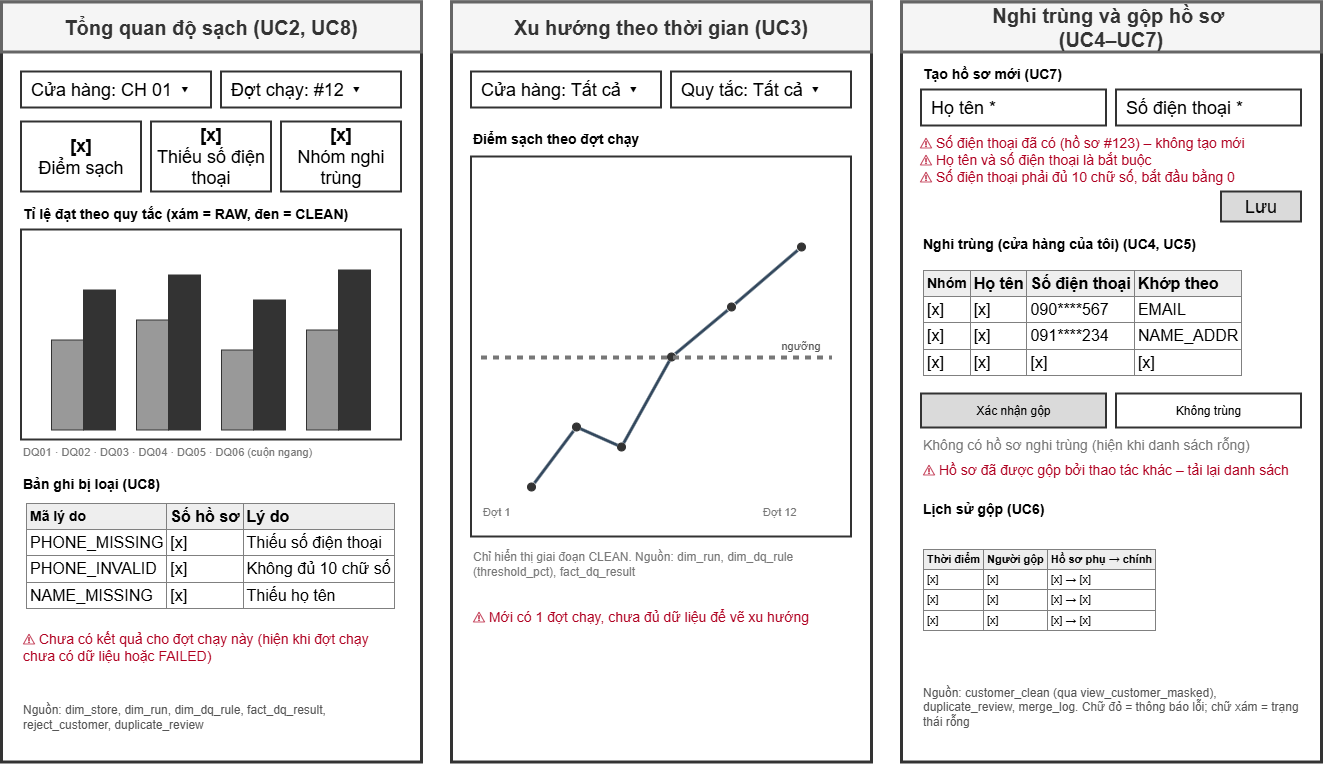

The diagram above was exported from draw.io. Its source (the exported page's mxGraphModel, read from the mxfile embedded in the PNG):
<mxGraphModel dx="1373" dy="877" grid="0" gridSize="10" guides="1" tooltips="1" connect="1" arrows="1" fold="1" page="1" pageScale="1" pageWidth="1450" pageHeight="900" math="0" shadow="0">
  <root>
    <mxCell id="0" />
    <mxCell id="1" parent="0" />
    <mxCell id="c2" parent="1" style="html=1;whiteSpace=wrap;fillColor=#ffffff;strokeColor=#333333;strokeWidth=3;" value="" vertex="1">
      <mxGeometry height="760" width="420" x="20" y="20" as="geometry" />
    </mxCell>
    <mxCell id="c3" parent="1" style="html=1;whiteSpace=wrap;fillColor=#f5f5f5;strokeColor=#666666;strokeWidth=3;fontStyle=1;fontSize=14;fontColor=#333333;" value="&lt;font style=&quot;font-size: 20px;&quot;&gt;Tổng quan độ sạch (UC2, UC8)&lt;/font&gt;" vertex="1">
      <mxGeometry height="50" width="420" x="20" y="20" as="geometry" />
    </mxCell>
    <mxCell id="c4" parent="1" style="html=1;whiteSpace=wrap;fillColor=#ffffff;strokeColor=#333333;strokeWidth=2;align=left;spacingLeft=8;fontSize=12;" value="&lt;font style=&quot;font-size: 18px;&quot;&gt;Cửa hàng: CH 01 ▾&lt;/font&gt;" vertex="1">
      <mxGeometry height="36" width="190" x="40" y="90" as="geometry" />
    </mxCell>
    <mxCell id="c5" parent="1" style="html=1;whiteSpace=wrap;fillColor=#ffffff;strokeColor=#333333;strokeWidth=2;align=left;spacingLeft=8;fontSize=12;" value="&lt;font style=&quot;font-size: 18px;&quot;&gt;Đợt chạy: #12 ▾&lt;/font&gt;" vertex="1">
      <mxGeometry height="36" width="180" x="240" y="90" as="geometry" />
    </mxCell>
    <mxCell id="c6" parent="1" style="html=1;whiteSpace=wrap;fillColor=#ffffff;strokeColor=#333333;strokeWidth=2;align=center;fontSize=12;" value="&lt;font style=&quot;font-size: 18px;&quot;&gt;&lt;b&gt;[x]&lt;/b&gt;&lt;br&gt;Điểm sạch&lt;/font&gt;" vertex="1">
      <mxGeometry height="70" width="120" x="40" y="140" as="geometry" />
    </mxCell>
    <mxCell id="c7" parent="1" style="html=1;whiteSpace=wrap;fillColor=#ffffff;strokeColor=#333333;strokeWidth=2;align=center;fontSize=12;" value="&lt;font style=&quot;font-size: 18px;&quot;&gt;&lt;b&gt;[x]&lt;/b&gt;&lt;br&gt;Thiếu số điện thoại&lt;/font&gt;" vertex="1">
      <mxGeometry height="70" width="120" x="170" y="140" as="geometry" />
    </mxCell>
    <mxCell id="c8" parent="1" style="html=1;whiteSpace=wrap;fillColor=#ffffff;strokeColor=#333333;strokeWidth=2;align=center;fontSize=12;" value="&lt;font style=&quot;font-size: 18px;&quot;&gt;&lt;b&gt;[x]&lt;/b&gt;&lt;br&gt;Nhóm nghi trùng&lt;/font&gt;" vertex="1">
      <mxGeometry height="70" width="120" x="300" y="140" as="geometry" />
    </mxCell>
    <mxCell id="c9" parent="1" style="html=1;whiteSpace=wrap;fillColor=none;strokeColor=none;align=left;fontStyle=1;fontSize=12;" value="&lt;font style=&quot;font-size: 14px;&quot;&gt;Tỉ lệ đạt theo quy tắc (xám = RAW, đen = CLEAN)&lt;/font&gt;" vertex="1">
      <mxGeometry height="24" width="380" x="40" y="220" as="geometry" />
    </mxCell>
    <mxCell id="c10" parent="1" style="html=1;whiteSpace=wrap;fillColor=#ffffff;strokeColor=#333333;strokeWidth=2;align=left;spacingLeft=8;fontSize=12;" value="" vertex="1">
      <mxGeometry height="210" width="380" x="40" y="248" as="geometry" />
    </mxCell>
    <mxCell id="c11" parent="1" style="html=1;whiteSpace=wrap;fillColor=#999999;strokeColor=#333333;" value="" vertex="1">
      <mxGeometry height="90" width="32" x="70" y="358" as="geometry" />
    </mxCell>
    <mxCell id="c12" parent="1" style="html=1;whiteSpace=wrap;fillColor=#333333;strokeColor=#333333;" value="" vertex="1">
      <mxGeometry height="140" width="32" x="102" y="308" as="geometry" />
    </mxCell>
    <mxCell id="c13" parent="1" style="html=1;whiteSpace=wrap;fillColor=#999999;strokeColor=#333333;" value="" vertex="1">
      <mxGeometry height="110" width="32" x="155" y="338" as="geometry" />
    </mxCell>
    <mxCell id="c14" parent="1" style="html=1;whiteSpace=wrap;fillColor=#333333;strokeColor=#333333;" value="" vertex="1">
      <mxGeometry height="155" width="32" x="187" y="293" as="geometry" />
    </mxCell>
    <mxCell id="c15" parent="1" style="html=1;whiteSpace=wrap;fillColor=#999999;strokeColor=#333333;" value="" vertex="1">
      <mxGeometry height="80" width="32" x="240" y="368" as="geometry" />
    </mxCell>
    <mxCell id="c16" parent="1" style="html=1;whiteSpace=wrap;fillColor=#333333;strokeColor=#333333;" value="" vertex="1">
      <mxGeometry height="130" width="32" x="272" y="318" as="geometry" />
    </mxCell>
    <mxCell id="c17" parent="1" style="html=1;whiteSpace=wrap;fillColor=#999999;strokeColor=#333333;" value="" vertex="1">
      <mxGeometry height="100" width="32" x="325" y="348" as="geometry" />
    </mxCell>
    <mxCell id="c18" parent="1" style="html=1;whiteSpace=wrap;fillColor=#333333;strokeColor=#333333;" value="" vertex="1">
      <mxGeometry height="160" width="32" x="357" y="288" as="geometry" />
    </mxCell>
    <mxCell id="c19" parent="1" style="html=1;whiteSpace=wrap;fillColor=none;strokeColor=none;align=left;fontColor=#777777;fontSize=11;" value="DQ01 · DQ02 · DQ03 · DQ04 · DQ05 · DQ06 (cuộn ngang)" vertex="1">
      <mxGeometry height="20" width="380" x="40" y="460" as="geometry" />
    </mxCell>
    <mxCell id="c20" parent="1" style="html=1;whiteSpace=wrap;fillColor=none;strokeColor=none;align=left;fontStyle=1;fontSize=12;" value="&lt;font style=&quot;font-size: 14px;&quot;&gt;Bản ghi bị loại (UC8)&lt;/font&gt;" vertex="1">
      <mxGeometry height="24" width="380" x="40" y="490" as="geometry" />
    </mxCell>
    <mxCell id="c21" parent="1" style="html=1;whiteSpace=wrap;fillColor=#ffffff;strokeColor=none;align=left;verticalAlign=top;" value="&lt;table border=&quot;1&quot; cellpadding=&quot;3&quot; style=&quot;border-collapse: collapse; width: 100%;&quot;&gt;&lt;tbody&gt;&lt;tr&gt;&lt;th bgcolor=&quot;#EEEEEE&quot;&gt;&lt;font style=&quot;font-size: 14px;&quot;&gt;Mã lý do&lt;/font&gt;&lt;/th&gt;&lt;th bgcolor=&quot;#EEEEEE&quot;&gt;&lt;font size=&quot;3&quot;&gt;Số hồ sơ&lt;/font&gt;&lt;/th&gt;&lt;th bgcolor=&quot;#EEEEEE&quot;&gt;&lt;font size=&quot;3&quot;&gt;Lý do&lt;/font&gt;&lt;/th&gt;&lt;/tr&gt;&lt;tr&gt;&lt;td&gt;&lt;font size=&quot;3&quot;&gt;PHONE_MISSING&lt;/font&gt;&lt;/td&gt;&lt;td&gt;&lt;font size=&quot;3&quot;&gt;[x]&lt;/font&gt;&lt;/td&gt;&lt;td&gt;&lt;font size=&quot;3&quot;&gt;Thiếu số điện thoại&lt;/font&gt;&lt;/td&gt;&lt;/tr&gt;&lt;tr&gt;&lt;td&gt;&lt;font size=&quot;3&quot;&gt;PHONE_INVALID&lt;/font&gt;&lt;/td&gt;&lt;td&gt;&lt;font size=&quot;3&quot;&gt;[x]&lt;/font&gt;&lt;/td&gt;&lt;td&gt;&lt;font size=&quot;3&quot;&gt;Không đủ 10 chữ số&lt;/font&gt;&lt;/td&gt;&lt;/tr&gt;&lt;tr&gt;&lt;td&gt;&lt;font size=&quot;3&quot;&gt;NAME_MISSING&lt;/font&gt;&lt;/td&gt;&lt;td&gt;&lt;font size=&quot;3&quot;&gt;[x]&lt;/font&gt;&lt;/td&gt;&lt;td&gt;&lt;font size=&quot;3&quot;&gt;Thiếu họ tên&lt;/font&gt;&lt;/td&gt;&lt;/tr&gt;&lt;/tbody&gt;&lt;/table&gt;" vertex="1">
      <mxGeometry height="130" width="380" x="43" y="514" as="geometry" />
    </mxCell>
    <mxCell id="c22" parent="1" style="html=1;whiteSpace=wrap;fillColor=none;strokeColor=none;align=left;fontColor=#B00020;fontSize=11;" value="&lt;font style=&quot;font-size: 14px;&quot;&gt;⚠ Chưa có kết quả cho đợt chạy này (hiện khi đợt chạy chưa có dữ liệu hoặc FAILED)&lt;/font&gt;" vertex="1">
      <mxGeometry height="40" width="380" x="40" y="645" as="geometry" />
    </mxCell>
    <mxCell id="c23" parent="1" style="html=1;whiteSpace=wrap;fillColor=none;strokeColor=none;align=left;fontSize=10;fontColor=#555555;" value="&lt;font style=&quot;font-size: 12px;&quot;&gt;Nguồn: dim_store, dim_run, dim_dq_rule, fact_dq_result, reject_customer, duplicate_review&lt;/font&gt;" vertex="1">
      <mxGeometry height="50" width="380" x="40" y="710" as="geometry" />
    </mxCell>
    <mxCell id="c24" parent="1" style="html=1;whiteSpace=wrap;fillColor=#ffffff;strokeColor=#333333;strokeWidth=3;" value="" vertex="1">
      <mxGeometry height="760" width="420" x="470" y="20" as="geometry" />
    </mxCell>
    <mxCell id="c25" parent="1" style="html=1;whiteSpace=wrap;fillColor=#f5f5f5;strokeColor=#666666;strokeWidth=3;fontStyle=1;fontSize=14;fontColor=#333333;" value="&lt;font style=&quot;font-size: 20px;&quot;&gt;Xu hướng theo thời gian (UC3)&lt;/font&gt;" vertex="1">
      <mxGeometry height="50" width="420" x="470" y="20" as="geometry" />
    </mxCell>
    <mxCell id="c26" parent="1" style="html=1;whiteSpace=wrap;fillColor=#ffffff;strokeColor=#333333;strokeWidth=2;align=left;spacingLeft=8;fontSize=12;" value="&lt;font style=&quot;font-size: 18px;&quot;&gt;Cửa hàng: Tất cả ▾&lt;/font&gt;" vertex="1">
      <mxGeometry height="36" width="190" x="490" y="90" as="geometry" />
    </mxCell>
    <mxCell id="c27" parent="1" style="html=1;whiteSpace=wrap;fillColor=#ffffff;strokeColor=#333333;strokeWidth=2;align=left;spacingLeft=8;fontSize=12;" value="&lt;font style=&quot;font-size: 18px;&quot;&gt;Quy tắc: Tất cả ▾&lt;/font&gt;" vertex="1">
      <mxGeometry height="36" width="180" x="690" y="90" as="geometry" />
    </mxCell>
    <mxCell id="c28" parent="1" style="html=1;whiteSpace=wrap;fillColor=none;strokeColor=none;align=left;fontStyle=1;fontSize=12;" value="&lt;font style=&quot;font-size: 14px;&quot;&gt;Điểm sạch theo đợt chạy&lt;/font&gt;" vertex="1">
      <mxGeometry height="24" width="380" x="490" y="145" as="geometry" />
    </mxCell>
    <mxCell id="c29" parent="1" style="html=1;whiteSpace=wrap;fillColor=#ffffff;strokeColor=#333333;strokeWidth=2;align=left;spacingLeft=8;fontSize=12;" value="" vertex="1">
      <mxGeometry height="380" width="380" x="490" y="175" as="geometry" />
    </mxCell>
    <mxCell id="c30" parent="1" style="html=1;whiteSpace=wrap;shape=ellipse;fillColor=#333333;strokeColor=#333333;" value="" vertex="1">
      <mxGeometry height="8" width="8" x="546" y="501" as="geometry" />
    </mxCell>
    <mxCell id="c31" parent="1" style="html=1;whiteSpace=wrap;shape=ellipse;fillColor=#333333;strokeColor=#333333;" value="" vertex="1">
      <mxGeometry height="8" width="8" x="591" y="441" as="geometry" />
    </mxCell>
    <mxCell id="c32" parent="1" style="html=1;whiteSpace=wrap;shape=ellipse;fillColor=#333333;strokeColor=#333333;" value="" vertex="1">
      <mxGeometry height="8" width="8" x="636" y="461" as="geometry" />
    </mxCell>
    <mxCell id="c33" parent="1" style="html=1;whiteSpace=wrap;shape=ellipse;fillColor=#333333;strokeColor=#333333;" value="" vertex="1">
      <mxGeometry height="8" width="8" x="686" y="371" as="geometry" />
    </mxCell>
    <mxCell id="c34" parent="1" style="html=1;whiteSpace=wrap;shape=ellipse;fillColor=#333333;strokeColor=#333333;" value="" vertex="1">
      <mxGeometry height="8" width="8" x="746" y="321" as="geometry" />
    </mxCell>
    <mxCell id="c35" parent="1" style="html=1;whiteSpace=wrap;shape=ellipse;fillColor=#333333;strokeColor=#333333;" value="" vertex="1">
      <mxGeometry height="8" width="8" x="816" y="261" as="geometry" />
    </mxCell>
    <mxCell id="c36" edge="1" parent="1" source="c30" style="html=1;endArrow=classic;strokeWidth=2;strokeColor=#34495E;fontSize=11;labelBackgroundColor=#ffffff;endArrow=none;strokeWidth=3;labelBackgroundColor=none;" target="c31" value="">
      <mxGeometry relative="1" as="geometry" />
    </mxCell>
    <mxCell id="c37" edge="1" parent="1" source="c31" style="html=1;endArrow=classic;strokeWidth=2;strokeColor=#34495E;fontSize=11;labelBackgroundColor=#ffffff;endArrow=none;strokeWidth=3;labelBackgroundColor=none;" target="c32" value="">
      <mxGeometry relative="1" as="geometry" />
    </mxCell>
    <mxCell id="c38" edge="1" parent="1" source="c32" style="html=1;endArrow=classic;strokeWidth=2;strokeColor=#34495E;fontSize=11;labelBackgroundColor=#ffffff;endArrow=none;strokeWidth=3;labelBackgroundColor=none;" target="c33" value="">
      <mxGeometry relative="1" as="geometry" />
    </mxCell>
    <mxCell id="c39" edge="1" parent="1" source="c33" style="html=1;endArrow=classic;strokeWidth=2;strokeColor=#34495E;fontSize=11;labelBackgroundColor=#ffffff;endArrow=none;strokeWidth=3;labelBackgroundColor=none;" target="c34" value="">
      <mxGeometry relative="1" as="geometry" />
    </mxCell>
    <mxCell id="c40" edge="1" parent="1" source="c34" style="html=1;endArrow=classic;strokeWidth=2;strokeColor=#34495E;fontSize=11;labelBackgroundColor=#ffffff;endArrow=none;strokeWidth=3;labelBackgroundColor=none;" target="c35" value="">
      <mxGeometry relative="1" as="geometry" />
    </mxCell>
    <mxCell id="c41" parent="1" style="html=1;whiteSpace=wrap;fillColor=none;strokeColor=#777777;dashed=1;strokeWidth=2;" value="" vertex="1">
      <mxGeometry height="2" width="350" x="500" y="375" as="geometry" />
    </mxCell>
    <mxCell id="c42" parent="1" style="html=1;whiteSpace=wrap;fillColor=none;strokeColor=none;fontSize=11;fontColor=#555555;" value="ngưỡng" vertex="1">
      <mxGeometry height="18" width="60" x="790" y="355" as="geometry" />
    </mxCell>
    <mxCell id="c43" parent="1" style="html=1;whiteSpace=wrap;fillColor=none;strokeColor=none;align=left;fontColor=#777777;fontSize=11;" value="Đợt 1" vertex="1">
      <mxGeometry height="20" width="90" x="500" y="520" as="geometry" />
    </mxCell>
    <mxCell id="c44" parent="1" style="html=1;whiteSpace=wrap;fillColor=none;strokeColor=none;align=left;fontColor=#777777;fontSize=11;" value="Đợt 12" vertex="1">
      <mxGeometry height="20" width="70" x="780" y="520" as="geometry" />
    </mxCell>
    <mxCell id="c45" parent="1" style="html=1;whiteSpace=wrap;fillColor=none;strokeColor=none;align=left;fontColor=#777777;fontSize=11;" value="&lt;font style=&quot;font-size: 12px;&quot;&gt;Chỉ hiển thị giai đoạn CLEAN. Nguồn: dim_run, dim_dq_rule (threshold_pct), fact_dq_result&lt;/font&gt;" vertex="1">
      <mxGeometry height="24" width="380" x="490" y="570" as="geometry" />
    </mxCell>
    <mxCell id="c46" parent="1" style="html=1;whiteSpace=wrap;fillColor=none;strokeColor=none;align=left;fontColor=#B00020;fontSize=11;" value="&lt;font style=&quot;font-size: 14px;&quot;&gt;⚠ Mới có 1 đợt chạy, chưa đủ dữ liệu để vẽ xu hướng&lt;/font&gt;" vertex="1">
      <mxGeometry height="40" width="380" x="490" y="615" as="geometry" />
    </mxCell>
    <mxCell id="c47" parent="1" style="html=1;whiteSpace=wrap;fillColor=#ffffff;strokeColor=#333333;strokeWidth=3;" value="" vertex="1">
      <mxGeometry height="760" width="420" x="920" y="20" as="geometry" />
    </mxCell>
    <mxCell id="c48" parent="1" style="html=1;whiteSpace=wrap;fillColor=#f5f5f5;strokeColor=#666666;strokeWidth=3;fontStyle=1;fontSize=14;fontColor=#333333;" value="&lt;font style=&quot;font-size: 20px;&quot;&gt;Nghi trùng và gộp hồ sơ&amp;nbsp;&lt;/font&gt;&lt;div&gt;&lt;font style=&quot;font-size: 20px;&quot;&gt;(UC4–UC7)&lt;/font&gt;&lt;/div&gt;" vertex="1">
      <mxGeometry height="50" width="420" x="920" y="20" as="geometry" />
    </mxCell>
    <mxCell id="c49" parent="1" style="html=1;whiteSpace=wrap;fillColor=none;strokeColor=none;align=left;fontStyle=1;fontSize=12;" value="&lt;font style=&quot;font-size: 14px;&quot;&gt;Tạo hồ sơ mới (UC7)&lt;/font&gt;" vertex="1">
      <mxGeometry height="24" width="380" x="940" y="80" as="geometry" />
    </mxCell>
    <mxCell id="c50" parent="1" style="html=1;whiteSpace=wrap;fillColor=#ffffff;strokeColor=#333333;strokeWidth=2;align=left;spacingLeft=8;fontSize=12;" value="&lt;font style=&quot;font-size: 18px;&quot;&gt;Họ tên *&lt;/font&gt;" vertex="1">
      <mxGeometry height="36" width="185" x="940" y="108" as="geometry" />
    </mxCell>
    <mxCell id="c51" parent="1" style="html=1;whiteSpace=wrap;fillColor=#ffffff;strokeColor=#333333;strokeWidth=2;align=left;spacingLeft=8;fontSize=12;" value="&lt;font style=&quot;font-size: 18px;&quot;&gt;Số điện thoại *&lt;/font&gt;" vertex="1">
      <mxGeometry height="36" width="185" x="1135" y="108" as="geometry" />
    </mxCell>
    <mxCell id="c52" parent="1" style="html=1;whiteSpace=wrap;fillColor=none;strokeColor=none;align=left;fontColor=#B00020;fontSize=11;" value="&lt;font style=&quot;font-size: 14px;&quot;&gt;⚠ Số điện thoại đã có (hồ sơ #123) – không tạo mới&lt;br&gt;⚠ Họ tên và số điện thoại là bắt buộc&lt;br&gt;⚠ Số điện thoại phải đủ 10 chữ số, bắt đầu bằng 0&lt;/font&gt;" vertex="1">
      <mxGeometry height="56" width="380" x="937" y="150" as="geometry" />
    </mxCell>
    <mxCell id="c53" parent="1" style="html=1;whiteSpace=wrap;fillColor=#DADADA;strokeColor=#333333;strokeWidth=2;fontSize=12;" value="&lt;font style=&quot;font-size: 18px;&quot;&gt;Lưu&lt;/font&gt;" vertex="1">
      <mxGeometry height="30" width="80" x="1240" y="210" as="geometry" />
    </mxCell>
    <mxCell id="c54" parent="1" style="html=1;whiteSpace=wrap;fillColor=none;strokeColor=none;align=left;fontStyle=1;fontSize=12;" value="&lt;font style=&quot;font-size: 14px;&quot;&gt;Nghi trùng (cửa hàng của tôi) (UC4, UC5)&lt;/font&gt;" vertex="1">
      <mxGeometry height="24" width="380" x="940" y="250" as="geometry" />
    </mxCell>
    <mxCell id="c56" parent="1" style="html=1;whiteSpace=wrap;fillColor=#DADADA;strokeColor=#333333;strokeWidth=2;fontSize=12;" value="Xác nhận gộp" vertex="1">
      <mxGeometry height="34" width="185" x="940" y="412" as="geometry" />
    </mxCell>
    <mxCell id="c57" parent="1" style="html=1;whiteSpace=wrap;fillColor=#ffffff;strokeColor=#333333;strokeWidth=2;fontSize=12;" value="Không trùng" vertex="1">
      <mxGeometry height="34" width="185" x="1135" y="412" as="geometry" />
    </mxCell>
    <mxCell id="c58" parent="1" style="html=1;whiteSpace=wrap;fillColor=none;strokeColor=none;align=left;fontColor=#777777;fontSize=11;" value="&lt;font style=&quot;font-size: 14px;&quot;&gt;Không có hồ sơ nghi trùng (hiện khi danh sách rỗng)&lt;/font&gt;" vertex="1">
      <mxGeometry height="22" width="380" x="940" y="452" as="geometry" />
    </mxCell>
    <mxCell id="c59" parent="1" style="html=1;whiteSpace=wrap;fillColor=none;strokeColor=none;align=left;fontColor=#B00020;fontSize=11;" value="&lt;font style=&quot;font-size: 14px;&quot;&gt;⚠ Hồ sơ đã được gộp bởi thao tác khác – tải lại danh sách&lt;/font&gt;" vertex="1">
      <mxGeometry height="24" width="380" x="940" y="476" as="geometry" />
    </mxCell>
    <mxCell id="c60" parent="1" style="html=1;whiteSpace=wrap;fillColor=none;strokeColor=none;align=left;fontStyle=1;fontSize=12;" value="&lt;font style=&quot;font-size: 14px;&quot;&gt;Lịch sử gộp (UC6)&lt;/font&gt;" vertex="1">
      <mxGeometry height="24" width="380" x="940" y="515" as="geometry" />
    </mxCell>
    <mxCell id="c61" parent="1" style="html=1;whiteSpace=wrap;fillColor=#ffffff;strokeColor=none;align=left;verticalAlign=top;" value="&lt;table border='1' cellpadding='3' style='border-collapse:collapse;width:100%;font-size:11px'&gt;&lt;tr&gt;&lt;th bgcolor='#EEEEEE'&gt;Thời điểm&lt;/th&gt;&lt;th bgcolor='#EEEEEE'&gt;Người gộp&lt;/th&gt;&lt;th bgcolor='#EEEEEE'&gt;Hồ sơ phụ → chính&lt;/th&gt;&lt;/tr&gt;&lt;tr&gt;&lt;td&gt;[x]&lt;/td&gt;&lt;td&gt;[x]&lt;/td&gt;&lt;td&gt;[x] → [x]&lt;/td&gt;&lt;/tr&gt;&lt;tr&gt;&lt;td&gt;[x]&lt;/td&gt;&lt;td&gt;[x]&lt;/td&gt;&lt;td&gt;[x] → [x]&lt;/td&gt;&lt;/tr&gt;&lt;tr&gt;&lt;td&gt;[x]&lt;/td&gt;&lt;td&gt;[x]&lt;/td&gt;&lt;td&gt;[x] → [x]&lt;/td&gt;&lt;/tr&gt;&lt;/table&gt;" vertex="1">
      <mxGeometry height="120" width="380" x="940" y="560" as="geometry" />
    </mxCell>
    <mxCell id="c62" parent="1" style="html=1;whiteSpace=wrap;fillColor=none;strokeColor=none;align=left;fontSize=10;fontColor=#555555;" value="&lt;font style=&quot;font-size: 12px;&quot;&gt;Nguồn: customer_clean (qua view_customer_masked), duplicate_review, merge_log. Chữ đỏ = thông báo lỗi; chữ xám = trạng thái rỗng&lt;/font&gt;" vertex="1">
      <mxGeometry height="70" width="380" x="940" y="690" as="geometry" />
    </mxCell>
    <mxCell id="HdO0H8pkyGBiqoS4M46_-2" parent="1" style="html=1;whiteSpace=wrap;fillColor=#ffffff;strokeColor=none;align=left;verticalAlign=top;" value="&lt;table border=&quot;1&quot; cellpadding=&quot;3&quot; style=&quot;border-collapse: collapse; width: 100%;&quot;&gt;&lt;tbody&gt;&lt;tr&gt;&lt;th bgcolor=&quot;#EEEEEE&quot;&gt;&lt;font style=&quot;font-size: 14px;&quot;&gt;Nhóm&lt;/font&gt;&lt;/th&gt;&lt;th bgcolor=&quot;#EEEEEE&quot;&gt;&lt;font size=&quot;3&quot;&gt;Họ tên&lt;/font&gt;&lt;/th&gt;&lt;th bgcolor=&quot;#EEEEEE&quot;&gt;&lt;font size=&quot;3&quot;&gt;Số điện thoại&lt;/font&gt;&lt;/th&gt;&lt;th bgcolor=&quot;#EEEEEE&quot;&gt;&lt;font size=&quot;3&quot;&gt;Khớp theo&lt;/font&gt;&lt;/th&gt;&lt;/tr&gt;&lt;tr&gt;&lt;td&gt;&lt;font size=&quot;3&quot;&gt;[x]&lt;/font&gt;&lt;/td&gt;&lt;td&gt;&lt;font size=&quot;3&quot;&gt;[x]&lt;/font&gt;&lt;/td&gt;&lt;td&gt;&lt;font size=&quot;3&quot;&gt;090****567&lt;/font&gt;&lt;/td&gt;&lt;td&gt;&lt;font size=&quot;3&quot;&gt;EMAIL&lt;/font&gt;&lt;/td&gt;&lt;/tr&gt;&lt;tr&gt;&lt;td&gt;&lt;font size=&quot;3&quot;&gt;[x]&lt;/font&gt;&lt;/td&gt;&lt;td&gt;&lt;font size=&quot;3&quot;&gt;[x]&lt;/font&gt;&lt;/td&gt;&lt;td&gt;&lt;font size=&quot;3&quot;&gt;091****234&lt;/font&gt;&lt;/td&gt;&lt;td&gt;&lt;font size=&quot;3&quot;&gt;NAME_ADDR&lt;/font&gt;&lt;/td&gt;&lt;/tr&gt;&lt;tr&gt;&lt;td&gt;&lt;font size=&quot;3&quot;&gt;[x]&lt;/font&gt;&lt;/td&gt;&lt;td&gt;&lt;font size=&quot;3&quot;&gt;[x]&lt;/font&gt;&lt;/td&gt;&lt;td&gt;&lt;font size=&quot;3&quot;&gt;[x]&lt;/font&gt;&lt;/td&gt;&lt;td&gt;&lt;font size=&quot;3&quot;&gt;[x]&lt;/font&gt;&lt;/td&gt;&lt;/tr&gt;&lt;/tbody&gt;&lt;/table&gt;" vertex="1">
      <mxGeometry height="125" width="380" x="940" y="281" as="geometry" />
    </mxCell>
  </root>
</mxGraphModel>